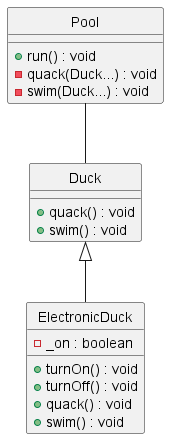

The diagram above was rendered by PlantUML. Its source (embedded in the PNG):
@startuml
skinparam style strictuml

class Duck {
    +quack() : void
    +swim() : void
}

class ElectronicDuck extends Duck {
    -_on : boolean
    +turnOn() : void
    +turnOff() : void
    +quack() : void
    +swim() : void
}

class Pool {
    +run() : void
    -quack(Duck...) : void
    -swim(Duck...) : void
}

Pool -- Duck

@enduml